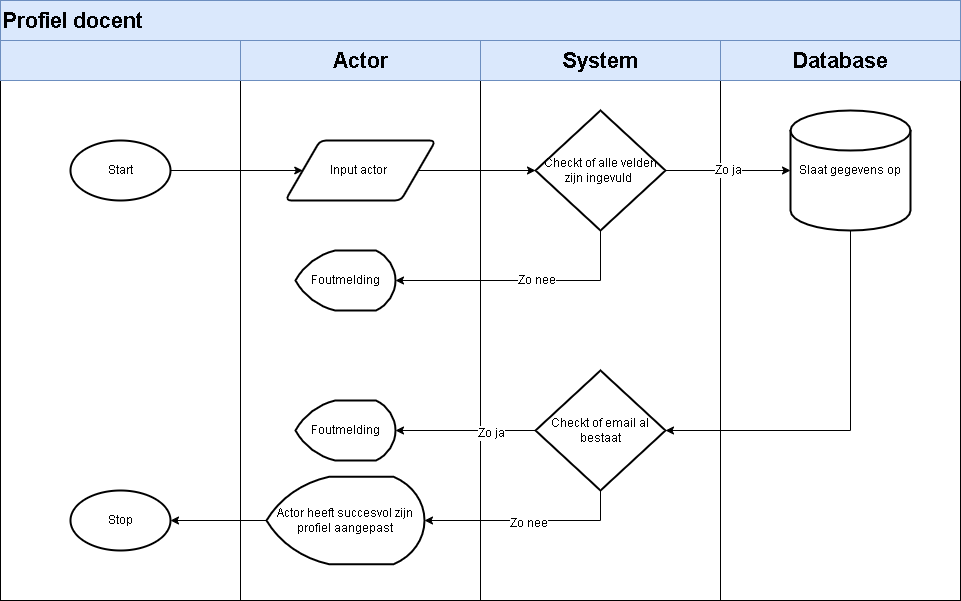

The diagram above was exported from draw.io. Its source (the exported page's mxGraphModel, read from the mxfile embedded in the PNG):
<mxGraphModel dx="1182" dy="827" grid="1" gridSize="10" guides="1" tooltips="1" connect="1" arrows="1" fold="1" page="1" pageScale="1" pageWidth="850" pageHeight="1100" math="0" shadow="0">
  <root>
    <mxCell id="0" />
    <mxCell id="1" parent="0" />
    <mxCell id="wPvObzL7e-PKHVEwDsZD-1" value="&lt;span style=&quot;color: rgba(0 , 0 , 0 , 0) ; font-family: monospace ; font-size: 0px&quot;&gt;%3CmxGraphModel%3E%3Croot%3E%3CmxCell%20id%3D%220%22%2F%3E%3CmxCell%20id%3D%221%22%20parent%3D%220%22%2F%3E%3CmxCell%20id%3D%222%22%20value%3D%22%22%20style%3D%22rounded%3D0%3BwhiteSpace%3Dwrap%3Bhtml%3D1%3B%22%20vertex%3D%221%22%20parent%3D%221%22%3E%3CmxGeometry%20x%3D%2280%22%20y%3D%22240%22%20width%3D%22240%22%20height%3D%22520%22%20as%3D%22geometry%22%2F%3E%3C%2FmxCell%3E%3C%2Froot%3E%3C%2FmxGraphModel%3E&lt;/span&gt;" style="rounded=0;whiteSpace=wrap;html=1;" parent="1" vertex="1">
      <mxGeometry x="80" y="240" width="240" height="520" as="geometry" />
    </mxCell>
    <mxCell id="wPvObzL7e-PKHVEwDsZD-2" value="&lt;span style=&quot;color: rgba(0 , 0 , 0 , 0) ; font-family: monospace ; font-size: 0px&quot;&gt;%3CmxGraphModel%3E%3Croot%3E%3CmxCell%20id%3D%220%22%2F%3E%3CmxCell%20id%3D%221%22%20parent%3D%220%22%2F%3E%3CmxCell%20id%3D%222%22%20value%3D%22%22%20style%3D%22rounded%3D0%3BwhiteSpace%3Dwrap%3Bhtml%3D1%3B%22%20vertex%3D%221%22%20parent%3D%221%22%3E%3CmxGeometry%20x%3D%2280%22%20y%3D%22240%22%20width%3D%22240%22%20height%3D%22520%22%20as%3D%22geometry%22%2F%3E%3C%2FmxCell%3E%3C%2Froot%3E%3C%2FmxGraphModel%3E&lt;/span&gt;" style="rounded=0;whiteSpace=wrap;html=1;" parent="1" vertex="1">
      <mxGeometry x="320" y="240" width="240" height="520" as="geometry" />
    </mxCell>
    <mxCell id="wPvObzL7e-PKHVEwDsZD-3" value="&lt;span style=&quot;color: rgba(0 , 0 , 0 , 0) ; font-family: monospace ; font-size: 0px&quot;&gt;%3CmxGraphModel%3E%3Croot%3E%3CmxCell%20id%3D%220%22%2F%3E%3CmxCell%20id%3D%221%22%20parent%3D%220%22%2F%3E%3CmxCell%20id%3D%222%22%20value%3D%22%22%20style%3D%22rounded%3D0%3BwhiteSpace%3Dwrap%3Bhtml%3D1%3B%22%20vertex%3D%221%22%20parent%3D%221%22%3E%3CmxGeometry%20x%3D%2280%22%20y%3D%22240%22%20width%3D%22240%22%20height%3D%22520%22%20as%3D%22geometry%22%2F%3E%3C%2FmxCell%3E%3C%2Froot%3E%3C%2FmxGraphModel%3E&lt;/span&gt;" style="rounded=0;whiteSpace=wrap;html=1;" parent="1" vertex="1">
      <mxGeometry x="560" y="240" width="240" height="520" as="geometry" />
    </mxCell>
    <mxCell id="wPvObzL7e-PKHVEwDsZD-4" value="&lt;span style=&quot;color: rgba(0 , 0 , 0 , 0) ; font-family: monospace ; font-size: 0px&quot;&gt;%3CmxGraphModel%3E%3Croot%3E%3CmxCell%20id%3D%220%22%2F%3E%3CmxCell%20id%3D%221%22%20parent%3D%220%22%2F%3E%3CmxCell%20id%3D%222%22%20value%3D%22%22%20style%3D%22rounded%3D0%3BwhiteSpace%3Dwrap%3Bhtml%3D1%3B%22%20vertex%3D%221%22%20parent%3D%221%22%3E%3CmxGeometry%20x%3D%2280%22%20y%3D%22240%22%20width%3D%22240%22%20height%3D%22520%22%20as%3D%22geometry%22%2F%3E%3C%2FmxCell%3E%3C%2Froot%3E%3C%2FmxGraphModel%3E&lt;/span&gt;" style="rounded=0;whiteSpace=wrap;html=1;" parent="1" vertex="1">
      <mxGeometry x="800" y="240" width="240" height="520" as="geometry" />
    </mxCell>
    <mxCell id="wPvObzL7e-PKHVEwDsZD-5" value="" style="rounded=0;whiteSpace=wrap;html=1;fillColor=#dae8fc;strokeColor=#6c8ebf;" parent="1" vertex="1">
      <mxGeometry x="80" y="200" width="960" height="40" as="geometry" />
    </mxCell>
    <mxCell id="wPvObzL7e-PKHVEwDsZD-6" value="&lt;span style=&quot;font-size: 22px&quot;&gt;&lt;b&gt;Profiel docent&lt;/b&gt;&lt;/span&gt;" style="rounded=0;whiteSpace=wrap;html=1;fillColor=#dae8fc;strokeColor=#6c8ebf;align=left;" parent="1" vertex="1">
      <mxGeometry x="80" y="160" width="960" height="40" as="geometry" />
    </mxCell>
    <mxCell id="wPvObzL7e-PKHVEwDsZD-7" value="" style="rounded=0;whiteSpace=wrap;html=1;fillColor=#dae8fc;strokeColor=#6c8ebf;" parent="1" vertex="1">
      <mxGeometry x="80" y="200" width="240" height="40" as="geometry" />
    </mxCell>
    <mxCell id="wPvObzL7e-PKHVEwDsZD-8" value="&lt;b&gt;&lt;font style=&quot;font-size: 22px&quot;&gt;Actor&lt;/font&gt;&lt;/b&gt;" style="rounded=0;whiteSpace=wrap;html=1;fillColor=#dae8fc;strokeColor=#6c8ebf;" parent="1" vertex="1">
      <mxGeometry x="320" y="200" width="240" height="40" as="geometry" />
    </mxCell>
    <mxCell id="wPvObzL7e-PKHVEwDsZD-9" value="&lt;b&gt;&lt;font style=&quot;font-size: 22px&quot;&gt;System&lt;/font&gt;&lt;/b&gt;" style="rounded=0;whiteSpace=wrap;html=1;fillColor=#dae8fc;strokeColor=#6c8ebf;" parent="1" vertex="1">
      <mxGeometry x="560" y="200" width="240" height="40" as="geometry" />
    </mxCell>
    <mxCell id="wPvObzL7e-PKHVEwDsZD-14" value="&lt;b&gt;Database&lt;/b&gt;" style="rounded=0;whiteSpace=wrap;html=1;fontSize=22;fillColor=#dae8fc;strokeColor=#6c8ebf;" parent="1" vertex="1">
      <mxGeometry x="800" y="200" width="240" height="40" as="geometry" />
    </mxCell>
    <mxCell id="wPvObzL7e-PKHVEwDsZD-22" style="edgeStyle=orthogonalEdgeStyle;rounded=0;orthogonalLoop=1;jettySize=auto;html=1;entryX=0;entryY=0.5;entryDx=0;entryDy=0;fontSize=12;" parent="1" source="wPvObzL7e-PKHVEwDsZD-20" target="wPvObzL7e-PKHVEwDsZD-21" edge="1">
      <mxGeometry relative="1" as="geometry" />
    </mxCell>
    <mxCell id="wPvObzL7e-PKHVEwDsZD-20" value="Start" style="strokeWidth=2;html=1;shape=mxgraph.flowchart.start_1;whiteSpace=wrap;fontSize=12;" parent="1" vertex="1">
      <mxGeometry x="150" y="300" width="100" height="60" as="geometry" />
    </mxCell>
    <mxCell id="wPvObzL7e-PKHVEwDsZD-24" style="edgeStyle=orthogonalEdgeStyle;rounded=0;orthogonalLoop=1;jettySize=auto;html=1;exitX=1;exitY=0.5;exitDx=0;exitDy=0;fontSize=12;" parent="1" source="wPvObzL7e-PKHVEwDsZD-21" target="wPvObzL7e-PKHVEwDsZD-23" edge="1">
      <mxGeometry relative="1" as="geometry" />
    </mxCell>
    <mxCell id="wPvObzL7e-PKHVEwDsZD-21" value="Input actor&amp;nbsp;" style="shape=parallelogram;html=1;strokeWidth=2;perimeter=parallelogramPerimeter;whiteSpace=wrap;rounded=1;arcSize=12;size=0.23;fontSize=12;" parent="1" vertex="1">
      <mxGeometry x="365" y="300" width="150" height="60" as="geometry" />
    </mxCell>
    <mxCell id="wPvObzL7e-PKHVEwDsZD-26" value="Zo ja" style="edgeStyle=orthogonalEdgeStyle;rounded=0;orthogonalLoop=1;jettySize=auto;html=1;exitX=1;exitY=0.5;exitDx=0;exitDy=0;exitPerimeter=0;fontSize=12;" parent="1" source="wPvObzL7e-PKHVEwDsZD-23" target="wPvObzL7e-PKHVEwDsZD-25" edge="1">
      <mxGeometry relative="1" as="geometry" />
    </mxCell>
    <mxCell id="wPvObzL7e-PKHVEwDsZD-29" style="edgeStyle=orthogonalEdgeStyle;rounded=0;orthogonalLoop=1;jettySize=auto;html=1;exitX=0.5;exitY=1;exitDx=0;exitDy=0;exitPerimeter=0;entryX=1;entryY=0.5;entryDx=0;entryDy=0;entryPerimeter=0;fontSize=12;" parent="1" source="wPvObzL7e-PKHVEwDsZD-23" target="wPvObzL7e-PKHVEwDsZD-27" edge="1">
      <mxGeometry relative="1" as="geometry" />
    </mxCell>
    <mxCell id="wPvObzL7e-PKHVEwDsZD-30" value="Zo nee" style="edgeLabel;html=1;align=center;verticalAlign=middle;resizable=0;points=[];fontSize=12;" parent="wPvObzL7e-PKHVEwDsZD-29" vertex="1" connectable="0">
      <mxGeometry x="-0.098" y="-1" relative="1" as="geometry">
        <mxPoint as="offset" />
      </mxGeometry>
    </mxCell>
    <mxCell id="wPvObzL7e-PKHVEwDsZD-23" value="Checkt of alle velden zijn ingevuld&amp;nbsp;" style="strokeWidth=2;html=1;shape=mxgraph.flowchart.decision;whiteSpace=wrap;fontSize=12;" parent="1" vertex="1">
      <mxGeometry x="615" y="270" width="130" height="120" as="geometry" />
    </mxCell>
    <mxCell id="wPvObzL7e-PKHVEwDsZD-32" style="edgeStyle=orthogonalEdgeStyle;rounded=0;orthogonalLoop=1;jettySize=auto;html=1;exitX=0.5;exitY=1;exitDx=0;exitDy=0;exitPerimeter=0;fontSize=12;" parent="1" source="wPvObzL7e-PKHVEwDsZD-25" target="wPvObzL7e-PKHVEwDsZD-31" edge="1">
      <mxGeometry relative="1" as="geometry">
        <Array as="points">
          <mxPoint x="930" y="590" />
        </Array>
      </mxGeometry>
    </mxCell>
    <mxCell id="wPvObzL7e-PKHVEwDsZD-25" value="Slaat gegevens op" style="strokeWidth=2;html=1;shape=mxgraph.flowchart.database;whiteSpace=wrap;fontSize=12;" parent="1" vertex="1">
      <mxGeometry x="870" y="270" width="120" height="120" as="geometry" />
    </mxCell>
    <mxCell id="wPvObzL7e-PKHVEwDsZD-27" value="Foutmelding" style="strokeWidth=2;html=1;shape=mxgraph.flowchart.display;whiteSpace=wrap;fontSize=12;" parent="1" vertex="1">
      <mxGeometry x="375" y="410" width="100" height="60" as="geometry" />
    </mxCell>
    <mxCell id="wPvObzL7e-PKHVEwDsZD-35" style="edgeStyle=orthogonalEdgeStyle;rounded=0;orthogonalLoop=1;jettySize=auto;html=1;exitX=0;exitY=0.5;exitDx=0;exitDy=0;exitPerimeter=0;fontSize=12;" parent="1" source="wPvObzL7e-PKHVEwDsZD-31" target="wPvObzL7e-PKHVEwDsZD-34" edge="1">
      <mxGeometry relative="1" as="geometry" />
    </mxCell>
    <mxCell id="wPvObzL7e-PKHVEwDsZD-42" value="Zo ja" style="edgeLabel;html=1;align=center;verticalAlign=middle;resizable=0;points=[];fontSize=12;" parent="wPvObzL7e-PKHVEwDsZD-35" vertex="1" connectable="0">
      <mxGeometry x="-0.3571" y="2" relative="1" as="geometry">
        <mxPoint as="offset" />
      </mxGeometry>
    </mxCell>
    <mxCell id="wPvObzL7e-PKHVEwDsZD-37" style="edgeStyle=orthogonalEdgeStyle;rounded=0;orthogonalLoop=1;jettySize=auto;html=1;exitX=0.5;exitY=1;exitDx=0;exitDy=0;exitPerimeter=0;fontSize=12;" parent="1" source="wPvObzL7e-PKHVEwDsZD-31" target="wPvObzL7e-PKHVEwDsZD-36" edge="1">
      <mxGeometry relative="1" as="geometry">
        <Array as="points">
          <mxPoint x="680" y="680" />
        </Array>
      </mxGeometry>
    </mxCell>
    <mxCell id="wPvObzL7e-PKHVEwDsZD-41" value="Zo nee" style="edgeLabel;html=1;align=center;verticalAlign=middle;resizable=0;points=[];fontSize=12;" parent="wPvObzL7e-PKHVEwDsZD-37" vertex="1" connectable="0">
      <mxGeometry y="2" relative="1" as="geometry">
        <mxPoint as="offset" />
      </mxGeometry>
    </mxCell>
    <mxCell id="wPvObzL7e-PKHVEwDsZD-31" value="Checkt of email al bestaat" style="strokeWidth=2;html=1;shape=mxgraph.flowchart.decision;whiteSpace=wrap;fontSize=12;" parent="1" vertex="1">
      <mxGeometry x="615" y="530" width="130" height="120" as="geometry" />
    </mxCell>
    <mxCell id="wPvObzL7e-PKHVEwDsZD-34" value="Foutmelding" style="strokeWidth=2;html=1;shape=mxgraph.flowchart.display;whiteSpace=wrap;fontSize=12;" parent="1" vertex="1">
      <mxGeometry x="375" y="560" width="100" height="60" as="geometry" />
    </mxCell>
    <mxCell id="wPvObzL7e-PKHVEwDsZD-40" style="edgeStyle=orthogonalEdgeStyle;rounded=0;orthogonalLoop=1;jettySize=auto;html=1;exitX=0;exitY=0.5;exitDx=0;exitDy=0;exitPerimeter=0;fontSize=12;" parent="1" source="wPvObzL7e-PKHVEwDsZD-36" target="wPvObzL7e-PKHVEwDsZD-39" edge="1">
      <mxGeometry relative="1" as="geometry" />
    </mxCell>
    <mxCell id="wPvObzL7e-PKHVEwDsZD-36" value="Actor heeft succesvol zijn profiel aangepast" style="strokeWidth=2;html=1;shape=mxgraph.flowchart.display;whiteSpace=wrap;fontSize=12;" parent="1" vertex="1">
      <mxGeometry x="346" y="636.25" width="158" height="87.5" as="geometry" />
    </mxCell>
    <mxCell id="wPvObzL7e-PKHVEwDsZD-39" value="Stop" style="strokeWidth=2;html=1;shape=mxgraph.flowchart.start_1;whiteSpace=wrap;fontSize=12;" parent="1" vertex="1">
      <mxGeometry x="150" y="650" width="100" height="60" as="geometry" />
    </mxCell>
  </root>
</mxGraphModel>